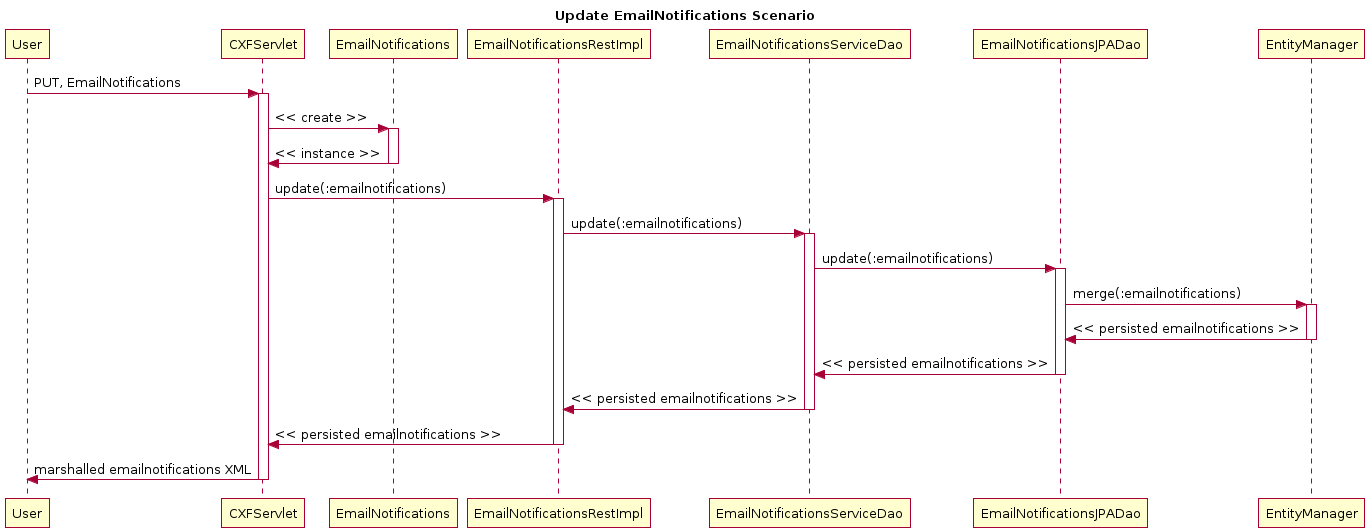

The diagram above was rendered by PlantUML. Its source (embedded in the PNG):
@startuml
title Update EmailNotifications Scenario
participant User
User -> CXFServlet: PUT, EmailNotifications
activate CXFServlet
CXFServlet -> EmailNotifications: << create >>
activate EmailNotifications
EmailNotifications -> CXFServlet: << instance >>
deactivate EmailNotifications
CXFServlet -> EmailNotificationsRestImpl: update(:emailnotifications)
activate EmailNotificationsRestImpl
EmailNotificationsRestImpl -> EmailNotificationsServiceDao: update(:emailnotifications)
activate EmailNotificationsServiceDao
EmailNotificationsServiceDao -> EmailNotificationsJPADao: update(:emailnotifications)
activate EmailNotificationsJPADao
EmailNotificationsJPADao -> EntityManager: merge(:emailnotifications)
activate EntityManager
EntityManager -> EmailNotificationsJPADao: << persisted emailnotifications >>
deactivate EntityManager
EmailNotificationsJPADao -> EmailNotificationsServiceDao: << persisted emailnotifications >>
deactivate EmailNotificationsJPADao
EmailNotificationsServiceDao -> EmailNotificationsRestImpl: << persisted emailnotifications >>
deactivate EmailNotificationsServiceDao
EmailNotificationsRestImpl -> CXFServlet: << persisted emailnotifications >>
deactivate EmailNotificationsRestImpl
CXFServlet -> User: marshalled emailnotifications XML
deactivate CXFServlet
@enduml